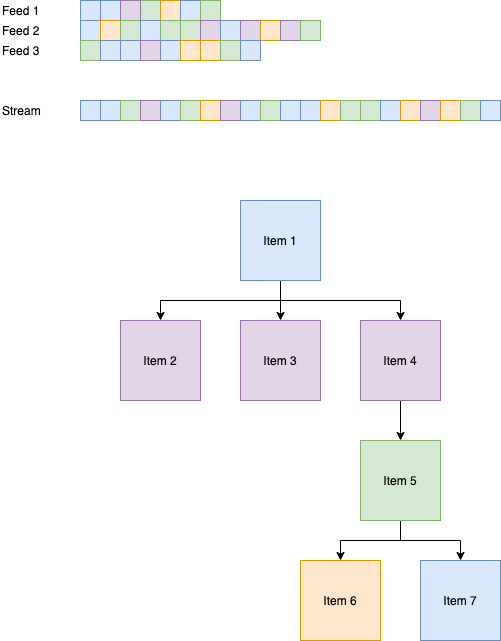

The diagram above was exported from draw.io. Its source (the exported page's mxGraphModel, read from the mxfile embedded in the PNG):
<mxGraphModel dx="1298" dy="811" grid="1" gridSize="10" guides="1" tooltips="1" connect="1" arrows="1" fold="1" page="1" pageScale="1" pageWidth="850" pageHeight="1100" math="0" shadow="0">
  <root>
    <mxCell id="0" />
    <mxCell id="1" parent="0" />
    <mxCell id="ugG2g0H0g7jmURNCNrI0-15" style="edgeStyle=orthogonalEdgeStyle;rounded=0;orthogonalLoop=1;jettySize=auto;html=1;exitX=0.5;exitY=1;exitDx=0;exitDy=0;" parent="1" source="ugG2g0H0g7jmURNCNrI0-1" target="ugG2g0H0g7jmURNCNrI0-12" edge="1">
      <mxGeometry relative="1" as="geometry" />
    </mxCell>
    <mxCell id="ugG2g0H0g7jmURNCNrI0-28" style="edgeStyle=orthogonalEdgeStyle;rounded=0;orthogonalLoop=1;jettySize=auto;html=1;exitX=0.5;exitY=1;exitDx=0;exitDy=0;" parent="1" source="ugG2g0H0g7jmURNCNrI0-1" target="ugG2g0H0g7jmURNCNrI0-26" edge="1">
      <mxGeometry relative="1" as="geometry" />
    </mxCell>
    <mxCell id="ugG2g0H0g7jmURNCNrI0-29" style="edgeStyle=orthogonalEdgeStyle;rounded=0;orthogonalLoop=1;jettySize=auto;html=1;exitX=0.5;exitY=1;exitDx=0;exitDy=0;entryX=0.5;entryY=0;entryDx=0;entryDy=0;" parent="1" source="ugG2g0H0g7jmURNCNrI0-1" target="ugG2g0H0g7jmURNCNrI0-27" edge="1">
      <mxGeometry relative="1" as="geometry" />
    </mxCell>
    <mxCell id="ugG2g0H0g7jmURNCNrI0-1" value="Item 1" style="whiteSpace=wrap;html=1;aspect=fixed;fillColor=#dae8fc;strokeColor=#6c8ebf;" parent="1" vertex="1">
      <mxGeometry x="360" y="240" width="80" height="80" as="geometry" />
    </mxCell>
    <mxCell id="ugG2g0H0g7jmURNCNrI0-16" style="edgeStyle=orthogonalEdgeStyle;rounded=0;orthogonalLoop=1;jettySize=auto;html=1;exitX=0.5;exitY=1;exitDx=0;exitDy=0;entryX=0.5;entryY=0;entryDx=0;entryDy=0;" parent="1" source="ugG2g0H0g7jmURNCNrI0-4" target="ugG2g0H0g7jmURNCNrI0-6" edge="1">
      <mxGeometry relative="1" as="geometry" />
    </mxCell>
    <mxCell id="ugG2g0H0g7jmURNCNrI0-17" style="edgeStyle=orthogonalEdgeStyle;rounded=0;orthogonalLoop=1;jettySize=auto;html=1;exitX=0.5;exitY=1;exitDx=0;exitDy=0;entryX=0.5;entryY=0;entryDx=0;entryDy=0;" parent="1" source="ugG2g0H0g7jmURNCNrI0-4" target="ugG2g0H0g7jmURNCNrI0-9" edge="1">
      <mxGeometry relative="1" as="geometry" />
    </mxCell>
    <mxCell id="ugG2g0H0g7jmURNCNrI0-4" value="Item 5" style="whiteSpace=wrap;html=1;aspect=fixed;fillColor=#d5e8d4;strokeColor=#82b366;" parent="1" vertex="1">
      <mxGeometry x="480" y="480" width="80" height="80" as="geometry" />
    </mxCell>
    <mxCell id="ugG2g0H0g7jmURNCNrI0-6" value="Item 6" style="whiteSpace=wrap;html=1;aspect=fixed;fillColor=#ffe6cc;strokeColor=#d79b00;" parent="1" vertex="1">
      <mxGeometry x="420" y="600" width="80" height="80" as="geometry" />
    </mxCell>
    <mxCell id="ugG2g0H0g7jmURNCNrI0-9" value="Item 7" style="whiteSpace=wrap;html=1;aspect=fixed;fillColor=#dae8fc;strokeColor=#6c8ebf;" parent="1" vertex="1">
      <mxGeometry x="540" y="600" width="80" height="80" as="geometry" />
    </mxCell>
    <mxCell id="ugG2g0H0g7jmURNCNrI0-12" value="Item 2" style="whiteSpace=wrap;html=1;aspect=fixed;fillColor=#e1d5e7;strokeColor=#9673a6;" parent="1" vertex="1">
      <mxGeometry x="240" y="360" width="80" height="80" as="geometry" />
    </mxCell>
    <mxCell id="ugG2g0H0g7jmURNCNrI0-26" value="Item 3" style="whiteSpace=wrap;html=1;aspect=fixed;fillColor=#e1d5e7;strokeColor=#9673a6;" parent="1" vertex="1">
      <mxGeometry x="360" y="360" width="80" height="80" as="geometry" />
    </mxCell>
    <mxCell id="ugG2g0H0g7jmURNCNrI0-30" style="edgeStyle=orthogonalEdgeStyle;rounded=0;orthogonalLoop=1;jettySize=auto;html=1;exitX=0.5;exitY=1;exitDx=0;exitDy=0;" parent="1" source="ugG2g0H0g7jmURNCNrI0-27" target="ugG2g0H0g7jmURNCNrI0-4" edge="1">
      <mxGeometry relative="1" as="geometry" />
    </mxCell>
    <mxCell id="ugG2g0H0g7jmURNCNrI0-27" value="Item 4" style="whiteSpace=wrap;html=1;aspect=fixed;fillColor=#e1d5e7;strokeColor=#9673a6;" parent="1" vertex="1">
      <mxGeometry x="480" y="360" width="80" height="80" as="geometry" />
    </mxCell>
    <mxCell id="ugG2g0H0g7jmURNCNrI0-40" value="" style="whiteSpace=wrap;html=1;aspect=fixed;fillColor=#dae8fc;strokeColor=#6c8ebf;" parent="1" vertex="1">
      <mxGeometry x="200" y="40" width="20" height="20" as="geometry" />
    </mxCell>
    <mxCell id="ugG2g0H0g7jmURNCNrI0-41" value="" style="whiteSpace=wrap;html=1;aspect=fixed;fillColor=#dae8fc;strokeColor=#6c8ebf;" parent="1" vertex="1">
      <mxGeometry x="220" y="40" width="20" height="20" as="geometry" />
    </mxCell>
    <mxCell id="ugG2g0H0g7jmURNCNrI0-42" value="" style="whiteSpace=wrap;html=1;aspect=fixed;fillColor=#d5e8d4;strokeColor=#82b366;" parent="1" vertex="1">
      <mxGeometry x="260" y="40" width="20" height="20" as="geometry" />
    </mxCell>
    <mxCell id="ugG2g0H0g7jmURNCNrI0-43" value="" style="whiteSpace=wrap;html=1;aspect=fixed;fillColor=#e1d5e7;strokeColor=#9673a6;" parent="1" vertex="1">
      <mxGeometry x="240" y="40" width="20" height="20" as="geometry" />
    </mxCell>
    <mxCell id="ugG2g0H0g7jmURNCNrI0-44" value="" style="whiteSpace=wrap;html=1;aspect=fixed;fillColor=#ffe6cc;strokeColor=#d79b00;" parent="1" vertex="1">
      <mxGeometry x="280" y="40" width="20" height="20" as="geometry" />
    </mxCell>
    <mxCell id="ugG2g0H0g7jmURNCNrI0-45" value="" style="whiteSpace=wrap;html=1;aspect=fixed;fillColor=#dae8fc;strokeColor=#6c8ebf;" parent="1" vertex="1">
      <mxGeometry x="300" y="40" width="20" height="20" as="geometry" />
    </mxCell>
    <mxCell id="ugG2g0H0g7jmURNCNrI0-46" value="" style="whiteSpace=wrap;html=1;aspect=fixed;fillColor=#d5e8d4;strokeColor=#82b366;" parent="1" vertex="1">
      <mxGeometry x="320" y="40" width="20" height="20" as="geometry" />
    </mxCell>
    <mxCell id="ugG2g0H0g7jmURNCNrI0-52" value="" style="whiteSpace=wrap;html=1;aspect=fixed;fillColor=#dae8fc;strokeColor=#6c8ebf;" parent="1" vertex="1">
      <mxGeometry x="200" y="60" width="20" height="20" as="geometry" />
    </mxCell>
    <mxCell id="ugG2g0H0g7jmURNCNrI0-53" value="" style="whiteSpace=wrap;html=1;aspect=fixed;fillColor=#ffe6cc;strokeColor=#d79b00;" parent="1" vertex="1">
      <mxGeometry x="220" y="60" width="20" height="20" as="geometry" />
    </mxCell>
    <mxCell id="ugG2g0H0g7jmURNCNrI0-54" value="" style="whiteSpace=wrap;html=1;aspect=fixed;fillColor=#d5e8d4;strokeColor=#82b366;" parent="1" vertex="1">
      <mxGeometry x="240" y="60" width="20" height="20" as="geometry" />
    </mxCell>
    <mxCell id="ugG2g0H0g7jmURNCNrI0-55" value="" style="whiteSpace=wrap;html=1;aspect=fixed;fillColor=#dae8fc;strokeColor=#6c8ebf;" parent="1" vertex="1">
      <mxGeometry x="260" y="60" width="20" height="20" as="geometry" />
    </mxCell>
    <mxCell id="ugG2g0H0g7jmURNCNrI0-56" value="" style="whiteSpace=wrap;html=1;aspect=fixed;fillColor=#d5e8d4;strokeColor=#82b366;" parent="1" vertex="1">
      <mxGeometry x="280" y="60" width="20" height="20" as="geometry" />
    </mxCell>
    <mxCell id="ugG2g0H0g7jmURNCNrI0-57" value="" style="whiteSpace=wrap;html=1;aspect=fixed;fillColor=#d5e8d4;strokeColor=#82b366;" parent="1" vertex="1">
      <mxGeometry x="300" y="60" width="20" height="20" as="geometry" />
    </mxCell>
    <mxCell id="ugG2g0H0g7jmURNCNrI0-58" value="" style="whiteSpace=wrap;html=1;aspect=fixed;fillColor=#e1d5e7;strokeColor=#9673a6;" parent="1" vertex="1">
      <mxGeometry x="320" y="60" width="20" height="20" as="geometry" />
    </mxCell>
    <mxCell id="ugG2g0H0g7jmURNCNrI0-59" value="" style="whiteSpace=wrap;html=1;aspect=fixed;fillColor=#dae8fc;strokeColor=#6c8ebf;" parent="1" vertex="1">
      <mxGeometry x="340" y="60" width="20" height="20" as="geometry" />
    </mxCell>
    <mxCell id="ugG2g0H0g7jmURNCNrI0-60" value="" style="whiteSpace=wrap;html=1;aspect=fixed;fillColor=#e1d5e7;strokeColor=#9673a6;" parent="1" vertex="1">
      <mxGeometry x="360" y="60" width="20" height="20" as="geometry" />
    </mxCell>
    <mxCell id="ugG2g0H0g7jmURNCNrI0-61" value="" style="whiteSpace=wrap;html=1;aspect=fixed;fillColor=#ffe6cc;strokeColor=#d79b00;" parent="1" vertex="1">
      <mxGeometry x="380" y="60" width="20" height="20" as="geometry" />
    </mxCell>
    <mxCell id="ugG2g0H0g7jmURNCNrI0-62" value="" style="whiteSpace=wrap;html=1;aspect=fixed;fillColor=#e1d5e7;strokeColor=#9673a6;" parent="1" vertex="1">
      <mxGeometry x="400" y="60" width="20" height="20" as="geometry" />
    </mxCell>
    <mxCell id="ugG2g0H0g7jmURNCNrI0-63" value="" style="whiteSpace=wrap;html=1;aspect=fixed;fillColor=#d5e8d4;strokeColor=#82b366;" parent="1" vertex="1">
      <mxGeometry x="420" y="60" width="20" height="20" as="geometry" />
    </mxCell>
    <mxCell id="ugG2g0H0g7jmURNCNrI0-64" value="" style="whiteSpace=wrap;html=1;aspect=fixed;fillColor=#d5e8d4;strokeColor=#82b366;" parent="1" vertex="1">
      <mxGeometry x="200" y="80" width="20" height="20" as="geometry" />
    </mxCell>
    <mxCell id="ugG2g0H0g7jmURNCNrI0-65" value="" style="whiteSpace=wrap;html=1;aspect=fixed;fillColor=#dae8fc;strokeColor=#6c8ebf;" parent="1" vertex="1">
      <mxGeometry x="220" y="80" width="20" height="20" as="geometry" />
    </mxCell>
    <mxCell id="ugG2g0H0g7jmURNCNrI0-66" value="" style="whiteSpace=wrap;html=1;aspect=fixed;fillColor=#dae8fc;strokeColor=#6c8ebf;" parent="1" vertex="1">
      <mxGeometry x="240" y="80" width="20" height="20" as="geometry" />
    </mxCell>
    <mxCell id="ugG2g0H0g7jmURNCNrI0-67" value="" style="whiteSpace=wrap;html=1;aspect=fixed;fillColor=#e1d5e7;strokeColor=#9673a6;" parent="1" vertex="1">
      <mxGeometry x="260" y="80" width="20" height="20" as="geometry" />
    </mxCell>
    <mxCell id="ugG2g0H0g7jmURNCNrI0-68" value="" style="whiteSpace=wrap;html=1;aspect=fixed;fillColor=#dae8fc;strokeColor=#6c8ebf;" parent="1" vertex="1">
      <mxGeometry x="280" y="80" width="20" height="20" as="geometry" />
    </mxCell>
    <mxCell id="ugG2g0H0g7jmURNCNrI0-69" value="" style="whiteSpace=wrap;html=1;aspect=fixed;fillColor=#ffe6cc;strokeColor=#d79b00;" parent="1" vertex="1">
      <mxGeometry x="300" y="80" width="20" height="20" as="geometry" />
    </mxCell>
    <mxCell id="ugG2g0H0g7jmURNCNrI0-70" value="" style="whiteSpace=wrap;html=1;aspect=fixed;fillColor=#ffe6cc;strokeColor=#d79b00;" parent="1" vertex="1">
      <mxGeometry x="320" y="80" width="20" height="20" as="geometry" />
    </mxCell>
    <mxCell id="ugG2g0H0g7jmURNCNrI0-71" value="" style="whiteSpace=wrap;html=1;aspect=fixed;fillColor=#d5e8d4;strokeColor=#82b366;" parent="1" vertex="1">
      <mxGeometry x="340" y="80" width="20" height="20" as="geometry" />
    </mxCell>
    <mxCell id="ugG2g0H0g7jmURNCNrI0-72" value="" style="whiteSpace=wrap;html=1;aspect=fixed;fillColor=#dae8fc;strokeColor=#6c8ebf;" parent="1" vertex="1">
      <mxGeometry x="360" y="80" width="20" height="20" as="geometry" />
    </mxCell>
    <mxCell id="ugG2g0H0g7jmURNCNrI0-76" value="" style="whiteSpace=wrap;html=1;aspect=fixed;fillColor=#dae8fc;strokeColor=#6c8ebf;" parent="1" vertex="1">
      <mxGeometry x="200" y="140" width="20" height="20" as="geometry" />
    </mxCell>
    <mxCell id="ugG2g0H0g7jmURNCNrI0-77" value="" style="whiteSpace=wrap;html=1;aspect=fixed;fillColor=#dae8fc;strokeColor=#6c8ebf;" parent="1" vertex="1">
      <mxGeometry x="220" y="140" width="20" height="20" as="geometry" />
    </mxCell>
    <mxCell id="ugG2g0H0g7jmURNCNrI0-78" value="" style="whiteSpace=wrap;html=1;aspect=fixed;fillColor=#d5e8d4;strokeColor=#82b366;" parent="1" vertex="1">
      <mxGeometry x="240" y="140" width="20" height="20" as="geometry" />
    </mxCell>
    <mxCell id="ugG2g0H0g7jmURNCNrI0-79" value="" style="whiteSpace=wrap;html=1;aspect=fixed;fillColor=#e1d5e7;strokeColor=#9673a6;" parent="1" vertex="1">
      <mxGeometry x="260" y="140" width="20" height="20" as="geometry" />
    </mxCell>
    <mxCell id="ugG2g0H0g7jmURNCNrI0-80" value="" style="whiteSpace=wrap;html=1;aspect=fixed;fillColor=#dae8fc;strokeColor=#6c8ebf;" parent="1" vertex="1">
      <mxGeometry x="280" y="140" width="20" height="20" as="geometry" />
    </mxCell>
    <mxCell id="ugG2g0H0g7jmURNCNrI0-81" value="" style="whiteSpace=wrap;html=1;aspect=fixed;fillColor=#d5e8d4;strokeColor=#82b366;" parent="1" vertex="1">
      <mxGeometry x="300" y="140" width="20" height="20" as="geometry" />
    </mxCell>
    <mxCell id="ugG2g0H0g7jmURNCNrI0-82" value="" style="whiteSpace=wrap;html=1;aspect=fixed;fillColor=#ffe6cc;strokeColor=#d79b00;" parent="1" vertex="1">
      <mxGeometry x="320" y="140" width="20" height="20" as="geometry" />
    </mxCell>
    <mxCell id="ugG2g0H0g7jmURNCNrI0-90" value="" style="whiteSpace=wrap;html=1;aspect=fixed;fillColor=#e1d5e7;strokeColor=#9673a6;" parent="1" vertex="1">
      <mxGeometry x="340" y="140" width="20" height="20" as="geometry" />
    </mxCell>
    <mxCell id="ugG2g0H0g7jmURNCNrI0-91" value="" style="whiteSpace=wrap;html=1;aspect=fixed;fillColor=#dae8fc;strokeColor=#6c8ebf;" parent="1" vertex="1">
      <mxGeometry x="360" y="140" width="20" height="20" as="geometry" />
    </mxCell>
    <mxCell id="ugG2g0H0g7jmURNCNrI0-92" value="" style="whiteSpace=wrap;html=1;aspect=fixed;fillColor=#d5e8d4;strokeColor=#82b366;" parent="1" vertex="1">
      <mxGeometry x="380" y="140" width="20" height="20" as="geometry" />
    </mxCell>
    <mxCell id="ugG2g0H0g7jmURNCNrI0-93" value="" style="whiteSpace=wrap;html=1;aspect=fixed;fillColor=#dae8fc;strokeColor=#6c8ebf;" parent="1" vertex="1">
      <mxGeometry x="400" y="140" width="20" height="20" as="geometry" />
    </mxCell>
    <mxCell id="ugG2g0H0g7jmURNCNrI0-94" value="" style="whiteSpace=wrap;html=1;aspect=fixed;fillColor=#dae8fc;strokeColor=#6c8ebf;" parent="1" vertex="1">
      <mxGeometry x="420" y="140" width="20" height="20" as="geometry" />
    </mxCell>
    <mxCell id="ugG2g0H0g7jmURNCNrI0-95" value="" style="whiteSpace=wrap;html=1;aspect=fixed;fillColor=#ffe6cc;strokeColor=#d79b00;" parent="1" vertex="1">
      <mxGeometry x="440" y="140" width="20" height="20" as="geometry" />
    </mxCell>
    <mxCell id="ugG2g0H0g7jmURNCNrI0-96" value="" style="whiteSpace=wrap;html=1;aspect=fixed;fillColor=#d5e8d4;strokeColor=#82b366;" parent="1" vertex="1">
      <mxGeometry x="460" y="140" width="20" height="20" as="geometry" />
    </mxCell>
    <mxCell id="ugG2g0H0g7jmURNCNrI0-97" value="" style="whiteSpace=wrap;html=1;aspect=fixed;fillColor=#d5e8d4;strokeColor=#82b366;" parent="1" vertex="1">
      <mxGeometry x="480" y="140" width="20" height="20" as="geometry" />
    </mxCell>
    <mxCell id="ugG2g0H0g7jmURNCNrI0-98" value="" style="whiteSpace=wrap;html=1;aspect=fixed;fillColor=#dae8fc;strokeColor=#6c8ebf;" parent="1" vertex="1">
      <mxGeometry x="500" y="140" width="20" height="20" as="geometry" />
    </mxCell>
    <mxCell id="ugG2g0H0g7jmURNCNrI0-99" value="" style="whiteSpace=wrap;html=1;aspect=fixed;fillColor=#ffe6cc;strokeColor=#d79b00;" parent="1" vertex="1">
      <mxGeometry x="520" y="140" width="20" height="20" as="geometry" />
    </mxCell>
    <mxCell id="ugG2g0H0g7jmURNCNrI0-100" value="" style="whiteSpace=wrap;html=1;aspect=fixed;fillColor=#e1d5e7;strokeColor=#9673a6;" parent="1" vertex="1">
      <mxGeometry x="540" y="140" width="20" height="20" as="geometry" />
    </mxCell>
    <mxCell id="ugG2g0H0g7jmURNCNrI0-101" value="" style="whiteSpace=wrap;html=1;aspect=fixed;fillColor=#ffe6cc;strokeColor=#d79b00;" parent="1" vertex="1">
      <mxGeometry x="560" y="140" width="20" height="20" as="geometry" />
    </mxCell>
    <mxCell id="ugG2g0H0g7jmURNCNrI0-102" value="" style="whiteSpace=wrap;html=1;aspect=fixed;fillColor=#d5e8d4;strokeColor=#82b366;" parent="1" vertex="1">
      <mxGeometry x="580" y="140" width="20" height="20" as="geometry" />
    </mxCell>
    <mxCell id="ugG2g0H0g7jmURNCNrI0-103" value="" style="whiteSpace=wrap;html=1;aspect=fixed;fillColor=#dae8fc;strokeColor=#6c8ebf;" parent="1" vertex="1">
      <mxGeometry x="600" y="140" width="20" height="20" as="geometry" />
    </mxCell>
    <mxCell id="ugG2g0H0g7jmURNCNrI0-105" value="Feed 1" style="text;html=1;resizable=0;autosize=1;align=left;verticalAlign=middle;points=[];fillColor=none;strokeColor=none;rounded=0;" parent="1" vertex="1">
      <mxGeometry x="120" y="40" width="50" height="20" as="geometry" />
    </mxCell>
    <mxCell id="ugG2g0H0g7jmURNCNrI0-106" value="Feed 2" style="text;html=1;resizable=0;autosize=1;align=left;verticalAlign=middle;points=[];fillColor=none;strokeColor=none;rounded=0;" parent="1" vertex="1">
      <mxGeometry x="120" y="60" width="50" height="20" as="geometry" />
    </mxCell>
    <mxCell id="ugG2g0H0g7jmURNCNrI0-107" value="Feed 3" style="text;html=1;resizable=0;autosize=1;align=left;verticalAlign=middle;points=[];fillColor=none;strokeColor=none;rounded=0;" parent="1" vertex="1">
      <mxGeometry x="120" y="80" width="50" height="20" as="geometry" />
    </mxCell>
    <mxCell id="ugG2g0H0g7jmURNCNrI0-108" value="Stream" style="text;html=1;resizable=0;autosize=1;align=left;verticalAlign=middle;points=[];fillColor=none;strokeColor=none;rounded=0;" parent="1" vertex="1">
      <mxGeometry x="120" y="140" width="50" height="20" as="geometry" />
    </mxCell>
  </root>
</mxGraphModel>